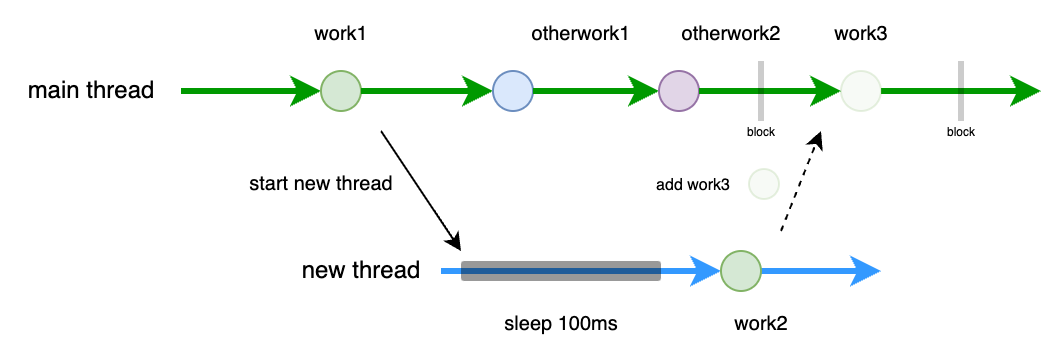

The diagram above was exported from draw.io. Its source (the exported page's mxGraphModel, read from the mxfile embedded in the PNG):
<mxGraphModel dx="555" dy="356" grid="1" gridSize="10" guides="1" tooltips="1" connect="1" arrows="1" fold="1" page="1" pageScale="1" pageWidth="850" pageHeight="1100" math="0" shadow="0">
  <root>
    <mxCell id="0" />
    <mxCell id="1" parent="0" />
    <mxCell id="8eTJ-dakigA13zWRXXki-7" value="" style="endArrow=classic;html=1;rounded=0;strokeWidth=3;strokeColor=#009900;" parent="1" source="8eTJ-dakigA13zWRXXki-9" edge="1">
      <mxGeometry width="50" height="50" relative="1" as="geometry">
        <mxPoint x="185" y="220" as="sourcePoint" />
        <mxPoint x="640" y="220" as="targetPoint" />
      </mxGeometry>
    </mxCell>
    <mxCell id="8eTJ-dakigA13zWRXXki-8" value="" style="endArrow=classic;html=1;rounded=0;strokeWidth=3;strokeColor=#3399FF;" parent="1" source="8eTJ-dakigA13zWRXXki-10" edge="1">
      <mxGeometry width="50" height="50" relative="1" as="geometry">
        <mxPoint x="340" y="310" as="sourcePoint" />
        <mxPoint x="560" y="310" as="targetPoint" />
      </mxGeometry>
    </mxCell>
    <mxCell id="8eTJ-dakigA13zWRXXki-15" value="" style="endArrow=classic;html=1;rounded=0;strokeWidth=3;strokeColor=#009900;" parent="1" target="8eTJ-dakigA13zWRXXki-11" edge="1">
      <mxGeometry width="50" height="50" relative="1" as="geometry">
        <mxPoint x="210" y="220" as="sourcePoint" />
        <mxPoint x="665" y="220" as="targetPoint" />
      </mxGeometry>
    </mxCell>
    <mxCell id="8eTJ-dakigA13zWRXXki-11" value="" style="ellipse;whiteSpace=wrap;html=1;aspect=fixed;fillColor=#d5e8d4;strokeColor=#82b366;" parent="1" vertex="1">
      <mxGeometry x="280" y="210" width="20" height="20" as="geometry" />
    </mxCell>
    <mxCell id="8eTJ-dakigA13zWRXXki-16" value="main thread" style="text;html=1;align=center;verticalAlign=middle;resizable=0;points=[];autosize=1;strokeColor=none;fillColor=none;fontSize=12;fontStyle=0" parent="1" vertex="1">
      <mxGeometry x="120" y="205" width="90" height="30" as="geometry" />
    </mxCell>
    <mxCell id="8eTJ-dakigA13zWRXXki-17" value="new thread" style="text;html=1;align=center;verticalAlign=middle;resizable=0;points=[];autosize=1;strokeColor=none;fillColor=none;fontSize=12;fontStyle=0" parent="1" vertex="1">
      <mxGeometry x="260" y="295" width="80" height="30" as="geometry" />
    </mxCell>
    <mxCell id="8eTJ-dakigA13zWRXXki-18" value="work1" style="text;html=1;align=center;verticalAlign=middle;resizable=0;points=[];autosize=1;strokeColor=none;fillColor=none;fontSize=10;" parent="1" vertex="1">
      <mxGeometry x="265" y="175" width="50" height="30" as="geometry" />
    </mxCell>
    <mxCell id="8eTJ-dakigA13zWRXXki-22" value="" style="endArrow=classic;html=1;rounded=0;" parent="1" edge="1">
      <mxGeometry width="50" height="50" relative="1" as="geometry">
        <mxPoint x="310" y="240" as="sourcePoint" />
        <mxPoint x="350" y="300" as="targetPoint" />
      </mxGeometry>
    </mxCell>
    <mxCell id="8eTJ-dakigA13zWRXXki-23" value="" style="endArrow=classic;html=1;rounded=0;strokeWidth=3;strokeColor=#3399FF;" parent="1" target="8eTJ-dakigA13zWRXXki-10" edge="1">
      <mxGeometry width="50" height="50" relative="1" as="geometry">
        <mxPoint x="340" y="310" as="sourcePoint" />
        <mxPoint x="520" y="310" as="targetPoint" />
      </mxGeometry>
    </mxCell>
    <mxCell id="8eTJ-dakigA13zWRXXki-10" value="" style="ellipse;whiteSpace=wrap;html=1;aspect=fixed;fillColor=#d5e8d4;strokeColor=#82b366;" parent="1" vertex="1">
      <mxGeometry x="480" y="300" width="20" height="20" as="geometry" />
    </mxCell>
    <mxCell id="8eTJ-dakigA13zWRXXki-24" value="start new thread" style="text;html=1;align=center;verticalAlign=middle;resizable=0;points=[];autosize=1;strokeColor=none;fillColor=none;fontSize=10;" parent="1" vertex="1">
      <mxGeometry x="230" y="250" width="100" height="30" as="geometry" />
    </mxCell>
    <mxCell id="8eTJ-dakigA13zWRXXki-25" value="work2" style="text;html=1;align=center;verticalAlign=middle;resizable=0;points=[];autosize=1;strokeColor=none;fillColor=none;fontSize=10;" parent="1" vertex="1">
      <mxGeometry x="475" y="320" width="50" height="30" as="geometry" />
    </mxCell>
    <mxCell id="8eTJ-dakigA13zWRXXki-26" value="" style="ellipse;whiteSpace=wrap;html=1;aspect=fixed;fillColor=#d5e8d4;strokeColor=#82b366;opacity=20;" parent="1" vertex="1">
      <mxGeometry x="494" y="259" width="15" height="15" as="geometry" />
    </mxCell>
    <mxCell id="8eTJ-dakigA13zWRXXki-28" value="" style="endArrow=classic;html=1;rounded=0;strokeWidth=3;strokeColor=#009900;" parent="1" source="8eTJ-dakigA13zWRXXki-11" target="8eTJ-dakigA13zWRXXki-27" edge="1">
      <mxGeometry width="50" height="50" relative="1" as="geometry">
        <mxPoint x="300" y="220" as="sourcePoint" />
        <mxPoint x="665" y="220" as="targetPoint" />
      </mxGeometry>
    </mxCell>
    <mxCell id="8eTJ-dakigA13zWRXXki-27" value="" style="ellipse;whiteSpace=wrap;html=1;aspect=fixed;fillColor=#dae8fc;strokeColor=#6c8ebf;" parent="1" vertex="1">
      <mxGeometry x="366" y="210" width="20" height="20" as="geometry" />
    </mxCell>
    <mxCell id="8eTJ-dakigA13zWRXXki-29" value="otherwork1" style="text;html=1;align=center;verticalAlign=middle;resizable=0;points=[];autosize=1;strokeColor=none;fillColor=none;fontSize=10;" parent="1" vertex="1">
      <mxGeometry x="375" y="175" width="70" height="30" as="geometry" />
    </mxCell>
    <mxCell id="8eTJ-dakigA13zWRXXki-31" value="" style="endArrow=classic;html=1;rounded=0;strokeWidth=3;strokeColor=#009900;" parent="1" source="8eTJ-dakigA13zWRXXki-27" target="8eTJ-dakigA13zWRXXki-30" edge="1">
      <mxGeometry width="50" height="50" relative="1" as="geometry">
        <mxPoint x="420" y="220" as="sourcePoint" />
        <mxPoint x="665" y="220" as="targetPoint" />
      </mxGeometry>
    </mxCell>
    <mxCell id="8eTJ-dakigA13zWRXXki-30" value="" style="ellipse;whiteSpace=wrap;html=1;aspect=fixed;fillColor=#e1d5e7;strokeColor=#9673a6;" parent="1" vertex="1">
      <mxGeometry x="449" y="210" width="20" height="20" as="geometry" />
    </mxCell>
    <mxCell id="8eTJ-dakigA13zWRXXki-32" value="otherwork2" style="text;html=1;align=center;verticalAlign=middle;resizable=0;points=[];autosize=1;strokeColor=none;fillColor=none;fontSize=10;" parent="1" vertex="1">
      <mxGeometry x="450" y="175" width="70" height="30" as="geometry" />
    </mxCell>
    <mxCell id="8eTJ-dakigA13zWRXXki-34" value="add work3" style="text;html=1;align=center;verticalAlign=middle;resizable=0;points=[];autosize=1;strokeColor=none;fillColor=none;fontSize=8;" parent="1" vertex="1">
      <mxGeometry x="436" y="257" width="60" height="20" as="geometry" />
    </mxCell>
    <mxCell id="8eTJ-dakigA13zWRXXki-39" value="" style="endArrow=classic;html=1;rounded=0;strokeWidth=3;strokeColor=#009900;" parent="1" source="8eTJ-dakigA13zWRXXki-30" target="8eTJ-dakigA13zWRXXki-9" edge="1">
      <mxGeometry width="50" height="50" relative="1" as="geometry">
        <mxPoint x="490" y="220" as="sourcePoint" />
        <mxPoint x="620" y="220" as="targetPoint" />
      </mxGeometry>
    </mxCell>
    <mxCell id="8eTJ-dakigA13zWRXXki-9" value="" style="ellipse;whiteSpace=wrap;html=1;aspect=fixed;fillColor=#d5e8d4;strokeColor=#82b366;opacity=20;" parent="1" vertex="1">
      <mxGeometry x="540" y="210" width="20" height="20" as="geometry" />
    </mxCell>
    <mxCell id="8eTJ-dakigA13zWRXXki-40" value="work3" style="text;html=1;align=center;verticalAlign=middle;resizable=0;points=[];autosize=1;strokeColor=none;fillColor=none;fontSize=10;" parent="1" vertex="1">
      <mxGeometry x="525" y="175" width="50" height="30" as="geometry" />
    </mxCell>
    <mxCell id="bA6EzcsmYY4J46tHzJjo-3" value="" style="endArrow=none;html=1;rounded=0;strokeWidth=3;opacity=20;" edge="1" parent="1">
      <mxGeometry width="50" height="50" relative="1" as="geometry">
        <mxPoint x="500" y="235" as="sourcePoint" />
        <mxPoint x="500" y="205" as="targetPoint" />
      </mxGeometry>
    </mxCell>
    <mxCell id="bA6EzcsmYY4J46tHzJjo-5" value="" style="endArrow=none;html=1;rounded=0;strokeWidth=3;opacity=20;" edge="1" parent="1">
      <mxGeometry width="50" height="50" relative="1" as="geometry">
        <mxPoint x="600" y="235" as="sourcePoint" />
        <mxPoint x="600" y="205" as="targetPoint" />
      </mxGeometry>
    </mxCell>
    <mxCell id="bA6EzcsmYY4J46tHzJjo-8" value="" style="rounded=1;whiteSpace=wrap;html=1;opacity=40;strokeColor=none;fillColor=#000000;" vertex="1" parent="1">
      <mxGeometry x="350" y="305" width="100" height="10" as="geometry" />
    </mxCell>
    <mxCell id="bA6EzcsmYY4J46tHzJjo-10" value="" style="endArrow=classic;html=1;rounded=0;dashed=1;" edge="1" parent="1">
      <mxGeometry width="50" height="50" relative="1" as="geometry">
        <mxPoint x="510" y="290" as="sourcePoint" />
        <mxPoint x="530" y="240" as="targetPoint" />
      </mxGeometry>
    </mxCell>
    <mxCell id="bA6EzcsmYY4J46tHzJjo-12" value="sleep 100ms" style="text;html=1;align=center;verticalAlign=middle;resizable=0;points=[];autosize=1;strokeColor=none;fillColor=none;fontSize=10;" vertex="1" parent="1">
      <mxGeometry x="360" y="320" width="80" height="30" as="geometry" />
    </mxCell>
    <mxCell id="bA6EzcsmYY4J46tHzJjo-13" value="block" style="text;html=1;align=center;verticalAlign=middle;resizable=0;points=[];autosize=1;strokeColor=none;fillColor=none;fontSize=6;" vertex="1" parent="1">
      <mxGeometry x="480" y="230" width="40" height="20" as="geometry" />
    </mxCell>
    <mxCell id="bA6EzcsmYY4J46tHzJjo-14" value="block" style="text;html=1;align=center;verticalAlign=middle;resizable=0;points=[];autosize=1;strokeColor=none;fillColor=none;fontSize=6;" vertex="1" parent="1">
      <mxGeometry x="580" y="230" width="40" height="20" as="geometry" />
    </mxCell>
  </root>
</mxGraphModel>